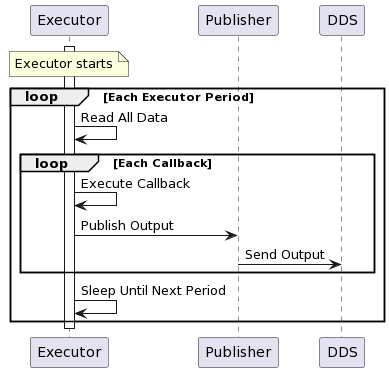

The diagram above was rendered by PlantUML. Its source (embedded in the PNG):
@startuml
participant "Executor" as executor
participant "Publisher" as publisher
participant "DDS" as dds

activate executor
note over executor : Executor starts

loop Each Executor Period
  executor -> executor : Read All Data
  loop Each Callback
    executor -> executor : Execute Callback
    executor -> publisher : Publish Output
    publisher -> dds : Send Output
  end
  executor -> executor : Sleep Until Next Period
end

deactivate executor
@enduml